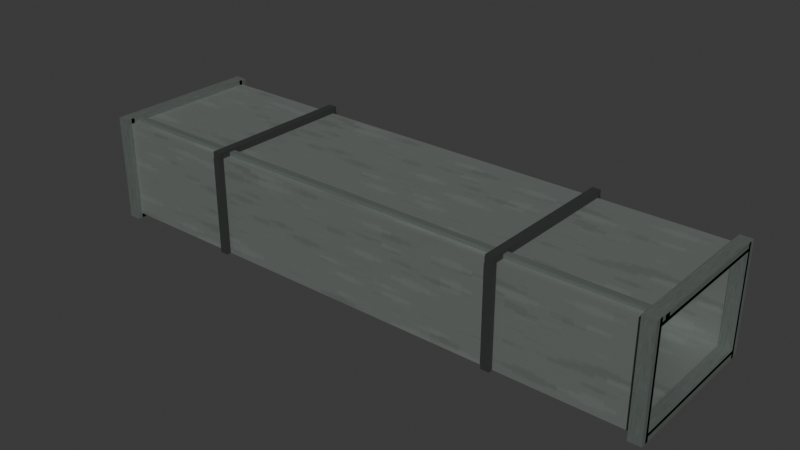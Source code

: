 # Source: hvac_duct_straight.blend  (saved by Blender 4.3.34; exported with 4.5.12 LTS)
import bpy
from mathutils import Matrix  # noqa: F401  (used for matrix-valued properties, if any)

bpy.ops.wm.read_factory_settings(use_empty=True)
scene = bpy.context.scene
scene.name = 'Scene'

# ---- collections
col_collection = bpy.data.collections.new('Collection'); scene.collection.children.link(col_collection)

# ---- images (referenced by path relative to the original .blend; pixels are not part of the script)
import os
ASSET_DIR = os.environ.get("B2B_ASSET_DIR", "")  # directory of the original .blend (textures are referenced by path, not embedded)
HERE = os.path.dirname(os.path.abspath(__file__))  # packed textures are extracted next to this script under _unpacked/

def load_image(name, relpath, width, height, colorspace="sRGB"):
    """Load a texture the original file referenced (path relative to the .blend, or extracted next to this script)."""
    p = next((c for c in (os.path.join(HERE, relpath), os.path.join(ASSET_DIR, relpath)) if relpath and os.path.exists(c)), "")
    if p:
        img = bpy.data.images.load(p, check_existing=True)
        img.name = name
    else:  # same state as the original file: an image datablock whose file is absent (Cycles renders it pink)
        img = bpy.data.images.new(name, width, height)
        img.source = "FILE"
        img.filepath = "//" + (relpath or name)
    img.colorspace_settings.name = colorspace
    return img
img_liminal_utility_256_png = load_image('liminal_utility_256.png', '_unpacked/liminal_utility_256.6681fb18.png', 256, 256, 'sRGB')

# ---- materials (node trees are filled in below, after node groups)
mat_galvanized = bpy.data.materials.new('galvanized')
mat_brushed = bpy.data.materials.new('brushed')
mat_charcoal = bpy.data.materials.new('charcoal')

# ---- material node trees
mat_galvanized.use_nodes = True; mat_galvanized.node_tree.nodes.clear()
_N = mat_galvanized.node_tree.nodes; _L = mat_galvanized.node_tree.links
n0 = _N.new('ShaderNodeBsdfPrincipled'); n0.name = 'Principled BSDF'; n0.location = (10, 300)
n0.inputs[1].default_value = 0.55
n0.inputs[2].default_value = 0.48
n1 = _N.new('ShaderNodeOutputMaterial'); n1.name = 'Material Output'; n1.location = (300, 300)
n2 = _N.new('ShaderNodeTexImage'); n2.name = 'Image Texture'; n2.location = (0, 0)
n2.image = img_liminal_utility_256_png
n2.interpolation = 'Closest'
_L.new(n0.outputs[0], n1.inputs[0])
_L.new(n2.outputs[0], n0.inputs[0])
n1.is_active_output = True
mat_brushed.use_nodes = True; mat_brushed.node_tree.nodes.clear()
_N = mat_brushed.node_tree.nodes; _L = mat_brushed.node_tree.links
n0 = _N.new('ShaderNodeBsdfPrincipled'); n0.name = 'Principled BSDF'; n0.location = (10, 300)
n0.inputs[1].default_value = 0.55
n0.inputs[2].default_value = 0.48
n1 = _N.new('ShaderNodeOutputMaterial'); n1.name = 'Material Output'; n1.location = (300, 300)
n2 = _N.new('ShaderNodeTexImage'); n2.name = 'Image Texture'; n2.location = (0, 0)
n2.image = img_liminal_utility_256_png
n2.interpolation = 'Closest'
_L.new(n0.outputs[0], n1.inputs[0])
_L.new(n2.outputs[0], n0.inputs[0])
n1.is_active_output = True
mat_charcoal.use_nodes = True; mat_charcoal.node_tree.nodes.clear()
_N = mat_charcoal.node_tree.nodes; _L = mat_charcoal.node_tree.links
n0 = _N.new('ShaderNodeBsdfPrincipled'); n0.name = 'Principled BSDF'; n0.location = (10, 300)
n0.inputs[2].default_value = 0.82
n1 = _N.new('ShaderNodeOutputMaterial'); n1.name = 'Material Output'; n1.location = (300, 300)
n2 = _N.new('ShaderNodeTexImage'); n2.name = 'Image Texture'; n2.location = (0, 0)
n2.image = img_liminal_utility_256_png
n2.interpolation = 'Closest'
_L.new(n0.outputs[0], n1.inputs[0])
_L.new(n2.outputs[0], n0.inputs[0])
n1.is_active_output = True

# ---- world
world_world = bpy.data.worlds.new('World'); scene.world = world_world
world_world.use_nodes = True; world_world.node_tree.nodes.clear()
_N = world_world.node_tree.nodes; _L = world_world.node_tree.links
n0 = _N.new('ShaderNodeOutputWorld'); n0.name = 'World Output'; n0.location = (300, 300)
n1 = _N.new('ShaderNodeBackground'); n1.name = 'Background'; n1.location = (10, 300)
n1.inputs[0].default_value = (0.05088, 0.05088, 0.05088, 1.0)
_L.new(n1.outputs[0], n0.inputs[0])
n0.is_active_output = True
world_world.color = (0.05088, 0.05088, 0.05088)
world_world.sun_shadow_jitter_overblur = 0.0

# ---- meshes
me_cube_001 = bpy.data.meshes.new('Cube.001')
me_cube_001.from_pydata([(-1.2, 0.288, 0.0205), (-1.2, 0.288, 0.4205), (-1.2, 0.3, 0.0205), (-1.2, 0.3, 0.4205), (1.2, 0.288, 0.0205), (1.2, 0.288, 0.4205), (1.2, 0.3, 0.0205), (1.2, 0.3, 0.4205), (-1.2, -0.288, 0.0205), (-1.2, -0.288, 0.0325), (-1.2, 0.288, 0.0205), (-1.2, 0.288, 0.0325), (1.2, -0.288, 0.0205), (1.2, -0.288, 0.0325), (1.2, 0.288, 0.0205), (1.2, 0.288, 0.0325), (-1.2, -0.3, 0.0205), (-1.2, -0.3, 0.4205), (-1.2, -0.288, 0.0205), (-1.2, -0.288, 0.4205), (1.2, -0.3, 0.0205), (1.2, -0.3, 0.4205), (1.2, -0.288, 0.0205), (1.2, -0.288, 0.4205), (-1.2, -0.288, 0.4085), (-1.2, -0.288, 0.4205), (-1.2, 0.288, 0.4085), (-1.2, 0.288, 0.4205), (1.2, -0.288, 0.4085), (1.2, -0.288, 0.4205), (1.2, 0.288, 0.4085), (1.2, 0.288, 0.4205), (-1.2, 0.2855, 0.0005), (-1.2, 0.2855, 0.4405), (-1.2, 0.3205, 0.0005), (-1.2, 0.3205, 0.4405), (-1.15, 0.2855, 0.0005), (-1.15, 0.2855, 0.4405), (-1.15, 0.3205, 0.0005), (-1.15, 0.3205, 0.4405), (-1.2, -0.3, 0.0), (-1.2, -0.3, 0.035), (-1.2, 0.3, 0.0), (-1.2, 0.3, 0.035), (-1.15, -0.3, 0.0), (-1.15, -0.3, 0.035), (-1.15, 0.3, 0.0), (-1.15, 0.3, 0.035), (-1.2, -0.3205, 0.0005), (-1.2, -0.3205, 0.4405), (-1.2, -0.2855, 0.0005), (-1.2, -0.2855, 0.4405), (-1.15, -0.3205, 0.0005), (-1.15, -0.3205, 0.4405), (-1.15, -0.2855, 0.0005), (-1.15, -0.2855, 0.4405), (-1.2, -0.3, 0.406), (-1.2, -0.3, 0.441), (-1.2, 0.3, 0.406), (-1.2, 0.3, 0.441), (-1.15, -0.3, 0.406), (-1.15, -0.3, 0.441), (-1.15, 0.3, 0.406), (-1.15, 0.3, 0.441), (1.15, 0.2855, 0.0005), (1.15, 0.2855, 0.4405), (1.15, 0.3205, 0.0005), (1.15, 0.3205, 0.4405), (1.2, 0.2855, 0.0005), (1.2, 0.2855, 0.4405), (1.2, 0.3205, 0.0005), (1.2, 0.3205, 0.4405), (1.15, -0.3, 0.0), (1.15, -0.3, 0.035), (1.15, 0.3, 0.0), (1.15, 0.3, 0.035), (1.2, -0.3, 0.0), (1.2, -0.3, 0.035), (1.2, 0.3, 0.0), (1.2, 0.3, 0.035), (1.15, -0.3205, 0.0005), (1.15, -0.3205, 0.4405), (1.15, -0.2855, 0.0005), (1.15, -0.2855, 0.4405), (1.2, -0.3205, 0.0005), (1.2, -0.3205, 0.4405), (1.2, -0.2855, 0.0005), (1.2, -0.2855, 0.4405), (1.15, -0.3, 0.406), (1.15, -0.3, 0.441), (1.15, 0.3, 0.406), (1.15, 0.3, 0.441), (1.2, -0.3, 0.406), (1.2, -0.3, 0.441), (1.2, 0.3, 0.406), (1.2, 0.3, 0.441), (-1.2, -0.2675, 0.4205), (-1.2, -0.2675, 0.4365), (-1.2, -0.2425, 0.4205), (-1.2, -0.2425, 0.4365), (1.2, -0.2675, 0.4205), (1.2, -0.2675, 0.4365), (1.2, -0.2425, 0.4205), (1.2, -0.2425, 0.4365), (-0.641, -0.3175, 0.421), (-0.641, -0.3175, 0.446), (-0.641, 0.3175, 0.421), (-0.641, 0.3175, 0.446), (-0.607, -0.3175, 0.421), (-0.607, -0.3175, 0.446), (-0.607, 0.3175, 0.421), (-0.607, 0.3175, 0.446), (-0.641, 0.302, 0.0205), (-0.641, 0.302, 0.4205), (-0.641, 0.32, 0.0205), (-0.641, 0.32, 0.4205), (-0.607, 0.302, 0.0205), (-0.607, 0.302, 0.4205), (-0.607, 0.32, 0.0205), (-0.607, 0.32, 0.4205), (-0.641, -0.32, 0.0205), (-0.641, -0.32, 0.4205), (-0.641, -0.302, 0.0205), (-0.641, -0.302, 0.4205), (-0.607, -0.32, 0.0205), (-0.607, -0.32, 0.4205), (-0.607, -0.302, 0.0205), (-0.607, -0.302, 0.4205), (0.607, -0.3175, 0.421), (0.607, -0.3175, 0.446), (0.607, 0.3175, 0.421), (0.607, 0.3175, 0.446), (0.641, -0.3175, 0.421), (0.641, -0.3175, 0.446), (0.641, 0.3175, 0.421), (0.641, 0.3175, 0.446), (0.607, 0.302, 0.0205), (0.607, 0.302, 0.4205), (0.607, 0.32, 0.0205), (0.607, 0.32, 0.4205), (0.641, 0.302, 0.0205), (0.641, 0.302, 0.4205), (0.641, 0.32, 0.0205), (0.641, 0.32, 0.4205), (0.607, -0.32, 0.0205), (0.607, -0.32, 0.4205), (0.607, -0.302, 0.0205), (0.607, -0.302, 0.4205), (0.641, -0.32, 0.0205), (0.641, -0.32, 0.4205), (0.641, -0.302, 0.0205), (0.641, -0.302, 0.4205)], [], [(1, 2, 0), (3, 6, 2), (7, 4, 6), (5, 0, 4), (6, 0, 2), (3, 5, 7), (9, 10, 8), (11, 14, 10), (15, 12, 14), (13, 8, 12), (14, 8, 10), (11, 13, 15), (17, 18, 16), (19, 22, 18), (23, 20, 22), (21, 16, 20), (22, 16, 18), (19, 21, 23), (25, 26, 24), (27, 30, 26), (31, 28, 30), (29, 24, 28), (30, 24, 26), (27, 29, 31), (33, 34, 32), (35, 38, 34), (39, 36, 38), (37, 32, 36), (38, 32, 34), (35, 37, 39), (41, 42, 40), (43, 46, 42), (47, 44, 46), (45, 40, 44), (46, 40, 42), (43, 45, 47), (49, 50, 48), (51, 54, 50), (55, 52, 54), (53, 48, 52), (54, 48, 50), (51, 53, 55), (57, 58, 56), (59, 62, 58), (63, 60, 62), (61, 56, 60), (62, 56, 58), (59, 61, 63), (65, 66, 64), (67, 70, 66), (71, 68, 70), (69, 64, 68), (70, 64, 66), (67, 69, 71), (73, 74, 72), (75, 78, 74), (79, 76, 78), (77, 72, 76), (78, 72, 74), (75, 77, 79), (81, 82, 80), (83, 86, 82), (87, 84, 86), (85, 80, 84), (86, 80, 82), (83, 85, 87), (89, 90, 88), (91, 94, 90), (95, 92, 94), (93, 88, 92), (94, 88, 90), (91, 93, 95), (97, 98, 96), (99, 102, 98), (103, 100, 102), (101, 96, 100), (102, 96, 98), (99, 101, 103), (105, 106, 104), (107, 110, 106), (111, 108, 110), (109, 104, 108), (110, 104, 106), (107, 109, 111), (113, 114, 112), (115, 118, 114), (119, 116, 118), (117, 112, 116), (118, 112, 114), (115, 117, 119), (121, 122, 120), (123, 126, 122), (127, 124, 126), (125, 120, 124), (126, 120, 122), (123, 125, 127), (129, 130, 128), (131, 134, 130), (135, 132, 134), (133, 128, 132), (134, 128, 130), (131, 133, 135), (137, 138, 136), (139, 142, 138), (143, 140, 142), (141, 136, 140), (142, 136, 138), (139, 141, 143), (145, 146, 144), (147, 150, 146), (151, 148, 150), (149, 144, 148), (150, 144, 146), (147, 149, 151), (1, 3, 2), (3, 7, 6), (7, 5, 4), (5, 1, 0), (6, 4, 0), (3, 1, 5), (9, 11, 10), (11, 15, 14), (15, 13, 12), (13, 9, 8), (14, 12, 8), (11, 9, 13), (17, 19, 18), (19, 23, 22), (23, 21, 20), (21, 17, 16), (22, 20, 16), (19, 17, 21), (25, 27, 26), (27, 31, 30), (31, 29, 28), (29, 25, 24), (30, 28, 24), (27, 25, 29), (33, 35, 34), (35, 39, 38), (39, 37, 36), (37, 33, 32), (38, 36, 32), (35, 33, 37), (41, 43, 42), (43, 47, 46), (47, 45, 44), (45, 41, 40), (46, 44, 40), (43, 41, 45), (49, 51, 50), (51, 55, 54), (55, 53, 52), (53, 49, 48), (54, 52, 48), (51, 49, 53), (57, 59, 58), (59, 63, 62), (63, 61, 60), (61, 57, 56), (62, 60, 56), (59, 57, 61), (65, 67, 66), (67, 71, 70), (71, 69, 68), (69, 65, 64), (70, 68, 64), (67, 65, 69), (73, 75, 74), (75, 79, 78), (79, 77, 76), (77, 73, 72), (78, 76, 72), (75, 73, 77), (81, 83, 82), (83, 87, 86), (87, 85, 84), (85, 81, 80), (86, 84, 80), (83, 81, 85), (89, 91, 90), (91, 95, 94), (95, 93, 92), (93, 89, 88), (94, 92, 88), (91, 89, 93), (97, 99, 98), (99, 103, 102), (103, 101, 100), (101, 97, 96), (102, 100, 96), (99, 97, 101), (105, 107, 106), (107, 111, 110), (111, 109, 108), (109, 105, 104), (110, 108, 104), (107, 105, 109), (113, 115, 114), (115, 119, 118), (119, 117, 116), (117, 113, 112), (118, 116, 112), (115, 113, 117), (121, 123, 122), (123, 127, 126), (127, 125, 124), (125, 121, 120), (126, 124, 120), (123, 121, 125), (129, 131, 130), (131, 135, 134), (135, 133, 132), (133, 129, 128), (134, 132, 128), (131, 129, 133), (137, 139, 138), (139, 143, 142), (143, 141, 140), (141, 137, 136), (142, 140, 136), (139, 137, 141), (145, 147, 146), (147, 151, 150), (151, 149, 148), (149, 145, 144), (150, 148, 144), (147, 145, 149)])
me_cube_001.polygons.foreach_set('material_index', [0, 0, 0, 0, 0, 0, 0, 0, 0, 0, 0, 0, 0, 0, 0, 0, 0, 0, 0, 0, 0, 0, 0, 0, 1, 1, 1, 1, 1, 1, 1, 1, 1, 1, 1, 1, 1, 1, 1, 1, 1, 1, 1, 1, 1, 1, 1, 1, 1, 1, 1, 1, 1, 1, 1, 1, 1, 1, 1, 1, 1, 1, 1, 1, 1, 1, 1, 1, 1, 1, 1, 1, 1, 1, 1, 1, 1, 1, 2, 2, 2, 2, 2, 2, 2, 2, 2, 2, 2, 2, 2, 2, 2, 2, 2, 2, 2, 2, 2, 2, 2, 2, 2, 2, 2, 2, 2, 2, 2, 2, 2, 2, 2, 2, 0, 0, 0, 0, 0, 0, 0, 0, 0, 0, 0, 0, 0, 0, 0, 0, 0, 0, 0, 0, 0, 0, 0, 0, 1, 1, 1, 1, 1, 1, 1, 1, 1, 1, 1, 1, 1, 1, 1, 1, 1, 1, 1, 1, 1, 1, 1, 1, 1, 1, 1, 1, 1, 1, 1, 1, 1, 1, 1, 1, 1, 1, 1, 1, 1, 1, 1, 1, 1, 1, 1, 1, 1, 1, 1, 1, 1, 1, 2, 2, 2, 2, 2, 2, 2, 2, 2, 2, 2, 2, 2, 2, 2, 2, 2, 2, 2, 2, 2, 2, 2, 2, 2, 2, 2, 2, 2, 2, 2, 2, 2, 2, 2, 2])
_uv = me_cube_001.uv_layers.new(name='UVMap')
_uv.uv.foreach_set('vector', [0.01375, 0.9862, 0.2362, 0.7638, 0.01375, 0.7638, 0.01375, 0.9862, 0.2362, 0.7638, 0.01375, 0.7638, 0.2362, 0.9862, 0.01375, 0.7638, 0.2362, 0.7638, 0.2362, 0.9862, 0.01375, 0.7638, 0.2362, 0.7638, 0.2362, 0.9862, 0.01375, 0.7638, 0.01375, 0.9862, 0.01375, 0.9862, 0.2362, 0.7638, 0.2362, 0.9862, 0.01375, 0.9862, 0.2362, 0.7638, 0.01375, 0.7638, 0.01375, 0.9862, 0.2362, 0.7638, 0.01375, 0.7638, 0.2362, 0.9862, 0.01375, 0.7638, 0.2362, 0.7638, 0.2362, 0.9862, 0.01375, 0.7638, 0.2362, 0.7638, 0.2362, 0.9862, 0.01375, 0.7638, 0.01375, 0.9862, 0.01375, 0.9862, 0.2362, 0.7638, 0.2362, 0.9862, 0.01375, 0.9862, 0.2362, 0.7638, 0.01375, 0.7638, 0.01375, 0.9862, 0.2362, 0.7638, 0.01375, 0.7638, 0.2362, 0.9862, 0.01375, 0.7638, 0.2362, 0.7638, 0.2362, 0.9862, 0.01375, 0.7638, 0.2362, 0.7638, 0.2362, 0.9862, 0.01375, 0.7638, 0.01375, 0.9862, 0.01375, 0.9862, 0.2362, 0.7638, 0.2362, 0.9862, 0.01375, 0.9862, 0.2362, 0.7638, 0.01375, 0.7638, 0.01375, 0.9862, 0.2362, 0.7638, 0.01375, 0.7638, 0.2362, 0.9862, 0.01375, 0.7638, 0.2362, 0.7638, 0.2362, 0.9862, 0.01375, 0.7638, 0.2362, 0.7638, 0.2362, 0.9862, 0.01375, 0.7638, 0.01375, 0.9862, 0.01375, 0.9862, 0.2362, 0.7638, 0.2362, 0.9862, 0.01375, 0.2362, 0.2362, 0.01375, 0.01375, 0.01375, 0.01375, 0.2362, 0.2362, 0.01375, 0.01375, 0.01375, 0.2362, 0.2362, 0.01375, 0.01375, 0.2362, 0.01375, 0.2362, 0.2362, 0.01375, 0.01375, 0.2362, 0.01375, 0.2362, 0.2362, 0.01375, 0.01375, 0.01375, 0.2362, 0.01375, 0.2362, 0.2362, 0.01375, 0.2362, 0.2362, 0.01375, 0.2362, 0.2362, 0.01375, 0.01375, 0.01375, 0.01375, 0.2362, 0.2362, 0.01375, 0.01375, 0.01375, 0.2362, 0.2362, 0.01375, 0.01375, 0.2362, 0.01375, 0.2362, 0.2362, 0.01375, 0.01375, 0.2362, 0.01375, 0.2362, 0.2362, 0.01375, 0.01375, 0.01375, 0.2362, 0.01375, 0.2362, 0.2362, 0.01375, 0.2362, 0.2362, 0.01375, 0.2362, 0.2362, 0.01375, 0.01375, 0.01375, 0.01375, 0.2362, 0.2362, 0.01375, 0.01375, 0.01375, 0.2362, 0.2362, 0.01375, 0.01375, 0.2362, 0.01375, 0.2362, 0.2362, 0.01375, 0.01375, 0.2362, 0.01375, 0.2362, 0.2362, 0.01375, 0.01375, 0.01375, 0.2362, 0.01375, 0.2362, 0.2362, 0.01375, 0.2362, 0.2362, 0.01375, 0.2362, 0.2362, 0.01375, 0.01375, 0.01375, 0.01375, 0.2362, 0.2362, 0.01375, 0.01375, 0.01375, 0.2362, 0.2362, 0.01375, 0.01375, 0.2362, 0.01375, 0.2362, 0.2362, 0.01375, 0.01375, 0.2362, 0.01375, 0.2362, 0.2362, 0.01375, 0.01375, 0.01375, 0.2362, 0.01375, 0.2362, 0.2362, 0.01375, 0.2362, 0.2362, 0.01375, 0.2362, 0.2362, 0.01375, 0.01375, 0.01375, 0.01375, 0.2362, 0.2362, 0.01375, 0.01375, 0.01375, 0.2362, 0.2362, 0.01375, 0.01375, 0.2362, 0.01375, 0.2362, 0.2362, 0.01375, 0.01375, 0.2362, 0.01375, 0.2362, 0.2362, 0.01375, 0.01375, 0.01375, 0.2362, 0.01375, 0.2362, 0.2362, 0.01375, 0.2362, 0.2362, 0.01375, 0.2362, 0.2362, 0.01375, 0.01375, 0.01375, 0.01375, 0.2362, 0.2362, 0.01375, 0.01375, 0.01375, 0.2362, 0.2362, 0.01375, 0.01375, 0.2362, 0.01375, 0.2362, 0.2362, 0.01375, 0.01375, 0.2362, 0.01375, 0.2362, 0.2362, 0.01375, 0.01375, 0.01375, 0.2362, 0.01375, 0.2362, 0.2362, 0.01375, 0.2362, 0.2362, 0.01375, 0.2362, 0.2362, 0.01375, 0.01375, 0.01375, 0.01375, 0.2362, 0.2362, 0.01375, 0.01375, 0.01375, 0.2362, 0.2362, 0.01375, 0.01375, 0.2362, 0.01375, 0.2362, 0.2362, 0.01375, 0.01375, 0.2362, 0.01375, 0.2362, 0.2362, 0.01375, 0.01375, 0.01375, 0.2362, 0.01375, 0.2362, 0.2362, 0.01375, 0.2362, 0.2362, 0.01375, 0.2362, 0.2362, 0.01375, 0.01375, 0.01375, 0.01375, 0.2362, 0.2362, 0.01375, 0.01375, 0.01375, 0.2362, 0.2362, 0.01375, 0.01375, 0.2362, 0.01375, 0.2362, 0.2362, 0.01375, 0.01375, 0.2362, 0.01375, 0.2362, 0.2362, 0.01375, 0.01375, 0.01375, 0.2362, 0.01375, 0.2362, 0.2362, 0.01375, 0.2362, 0.2362, 0.01375, 0.2362, 0.2362, 0.01375, 0.01375, 0.01375, 0.01375, 0.2362, 0.2362, 0.01375, 0.01375, 0.01375, 0.2362, 0.2362, 0.01375, 0.01375, 0.2362, 0.01375, 0.2362, 0.2362, 0.01375, 0.01375, 0.2362, 0.01375, 0.2362, 0.2362, 0.01375, 0.01375, 0.01375, 0.2362, 0.01375, 0.2362, 0.2362, 0.01375, 0.2362, 0.2362, 0.2637, 0.9862, 0.4863, 0.7638, 0.2637, 0.7638, 0.2637, 0.9862, 0.4863, 0.7638, 0.2637, 0.7638, 0.4863, 0.9862, 0.2637, 0.7638, 0.4863, 0.7638, 0.4863, 0.9862, 0.2637, 0.7638, 0.4863, 0.7638, 0.4863, 0.9862, 0.2637, 0.7638, 0.2637, 0.9862, 0.2637, 0.9862, 0.4863, 0.7638, 0.4863, 0.9862, 0.2637, 0.9862, 0.4863, 0.7638, 0.2637, 0.7638, 0.2637, 0.9862, 0.4863, 0.7638, 0.2637, 0.7638, 0.4863, 0.9862, 0.2637, 0.7638, 0.4863, 0.7638, 0.4863, 0.9862, 0.2637, 0.7638, 0.4863, 0.7638, 0.4863, 0.9862, 0.2637, 0.7638, 0.2637, 0.9862, 0.2637, 0.9862, 0.4863, 0.7638, 0.4863, 0.9862, 0.2637, 0.9862, 0.4863, 0.7638, 0.2637, 0.7638, 0.2637, 0.9862, 0.4863, 0.7638, 0.2637, 0.7638, 0.4863, 0.9862, 0.2637, 0.7638, 0.4863, 0.7638, 0.4863, 0.9862, 0.2637, 0.7638, 0.4863, 0.7638, 0.4863, 0.9862, 0.2637, 0.7638, 0.2637, 0.9862, 0.2637, 0.9862, 0.4863, 0.7638, 0.4863, 0.9862, 0.2637, 0.9862, 0.4863, 0.7638, 0.2637, 0.7638, 0.2637, 0.9862, 0.4863, 0.7638, 0.2637, 0.7638, 0.4863, 0.9862, 0.2637, 0.7638, 0.4863, 0.7638, 0.4863, 0.9862, 0.2637, 0.7638, 0.4863, 0.7638, 0.4863, 0.9862, 0.2637, 0.7638, 0.2637, 0.9862, 0.2637, 0.9862, 0.4863, 0.7638, 0.4863, 0.9862, 0.2637, 0.9862, 0.4863, 0.7638, 0.2637, 0.7638, 0.2637, 0.9862, 0.4863, 0.7638, 0.2637, 0.7638, 0.4863, 0.9862, 0.2637, 0.7638, 0.4863, 0.7638, 0.4863, 0.9862, 0.2637, 0.7638, 0.4863, 0.7638, 0.4863, 0.9862, 0.2637, 0.7638, 0.2637, 0.9862, 0.2637, 0.9862, 0.4863, 0.7638, 0.4863, 0.9862, 0.2637, 0.9862, 0.4863, 0.7638, 0.2637, 0.7638, 0.2637, 0.9862, 0.4863, 0.7638, 0.2637, 0.7638, 0.4863, 0.9862, 0.2637, 0.7638, 0.4863, 0.7638, 0.4863, 0.9862, 0.2637, 0.7638, 0.4863, 0.7638, 0.4863, 0.9862, 0.2637, 0.7638, 0.2637, 0.9862, 0.2637, 0.9862, 0.4863, 0.7638, 0.4863, 0.9862, 0.01375, 0.9862, 0.2362, 0.9862, 0.2362, 0.7638, 0.01375, 0.9862, 0.2362, 0.9862, 0.2362, 0.7638, 0.2362, 0.9862, 0.01375, 0.9862, 0.01375, 0.7638, 0.2362, 0.9862, 0.01375, 0.9862, 0.01375, 0.7638, 0.2362, 0.9862, 0.2362, 0.7638, 0.01375, 0.7638, 0.01375, 0.9862, 0.01375, 0.7638, 0.2362, 0.7638, 0.01375, 0.9862, 0.2362, 0.9862, 0.2362, 0.7638, 0.01375, 0.9862, 0.2362, 0.9862, 0.2362, 0.7638, 0.2362, 0.9862, 0.01375, 0.9862, 0.01375, 0.7638, 0.2362, 0.9862, 0.01375, 0.9862, 0.01375, 0.7638, 0.2362, 0.9862, 0.2362, 0.7638, 0.01375, 0.7638, 0.01375, 0.9862, 0.01375, 0.7638, 0.2362, 0.7638, 0.01375, 0.9862, 0.2362, 0.9862, 0.2362, 0.7638, 0.01375, 0.9862, 0.2362, 0.9862, 0.2362, 0.7638, 0.2362, 0.9862, 0.01375, 0.9862, 0.01375, 0.7638, 0.2362, 0.9862, 0.01375, 0.9862, 0.01375, 0.7638, 0.2362, 0.9862, 0.2362, 0.7638, 0.01375, 0.7638, 0.01375, 0.9862, 0.01375, 0.7638, 0.2362, 0.7638, 0.01375, 0.9862, 0.2362, 0.9862, 0.2362, 0.7638, 0.01375, 0.9862, 0.2362, 0.9862, 0.2362, 0.7638, 0.2362, 0.9862, 0.01375, 0.9862, 0.01375, 0.7638, 0.2362, 0.9862, 0.01375, 0.9862, 0.01375, 0.7638, 0.2362, 0.9862, 0.2362, 0.7638, 0.01375, 0.7638, 0.01375, 0.9862, 0.01375, 0.7638, 0.2362, 0.7638, 0.01375, 0.2362, 0.2362, 0.2362, 0.2362, 0.01375, 0.01375, 0.2362, 0.2362, 0.2362, 0.2362, 0.01375, 0.2362, 0.2362, 0.01375, 0.2362, 0.01375, 0.01375, 0.2362, 0.2362, 0.01375, 0.2362, 0.01375, 0.01375, 0.2362, 0.2362, 0.2362, 0.01375, 0.01375, 0.01375, 0.01375, 0.2362, 0.01375, 0.01375, 0.2362, 0.01375, 0.01375, 0.2362, 0.2362, 0.2362, 0.2362, 0.01375, 0.01375, 0.2362, 0.2362, 0.2362, 0.2362, 0.01375, 0.2362, 0.2362, 0.01375, 0.2362, 0.01375, 0.01375, 0.2362, 0.2362, 0.01375, 0.2362, 0.01375, 0.01375, 0.2362, 0.2362, 0.2362, 0.01375, 0.01375, 0.01375, 0.01375, 0.2362, 0.01375, 0.01375, 0.2362, 0.01375, 0.01375, 0.2362, 0.2362, 0.2362, 0.2362, 0.01375, 0.01375, 0.2362, 0.2362, 0.2362, 0.2362, 0.01375, 0.2362, 0.2362, 0.01375, 0.2362, 0.01375, 0.01375, 0.2362, 0.2362, 0.01375, 0.2362, 0.01375, 0.01375, 0.2362, 0.2362, 0.2362, 0.01375, 0.01375, 0.01375, 0.01375, 0.2362, 0.01375, 0.01375, 0.2362, 0.01375, 0.01375, 0.2362, 0.2362, 0.2362, 0.2362, 0.01375, 0.01375, 0.2362, 0.2362, 0.2362, 0.2362, 0.01375, 0.2362, 0.2362, 0.01375, 0.2362, 0.01375, 0.01375, 0.2362, 0.2362, 0.01375, 0.2362, 0.01375, 0.01375, 0.2362, 0.2362, 0.2362, 0.01375, 0.01375, 0.01375, 0.01375, 0.2362, 0.01375, 0.01375, 0.2362, 0.01375, 0.01375, 0.2362, 0.2362, 0.2362, 0.2362, 0.01375, 0.01375, 0.2362, 0.2362, 0.2362, 0.2362, 0.01375, 0.2362, 0.2362, 0.01375, 0.2362, 0.01375, 0.01375, 0.2362, 0.2362, 0.01375, 0.2362, 0.01375, 0.01375, 0.2362, 0.2362, 0.2362, 0.01375, 0.01375, 0.01375, 0.01375, 0.2362, 0.01375, 0.01375, 0.2362, 0.01375, 0.01375, 0.2362, 0.2362, 0.2362, 0.2362, 0.01375, 0.01375, 0.2362, 0.2362, 0.2362, 0.2362, 0.01375, 0.2362, 0.2362, 0.01375, 0.2362, 0.01375, 0.01375, 0.2362, 0.2362, 0.01375, 0.2362, 0.01375, 0.01375, 0.2362, 0.2362, 0.2362, 0.01375, 0.01375, 0.01375, 0.01375, 0.2362, 0.01375, 0.01375, 0.2362, 0.01375, 0.01375, 0.2362, 0.2362, 0.2362, 0.2362, 0.01375, 0.01375, 0.2362, 0.2362, 0.2362, 0.2362, 0.01375, 0.2362, 0.2362, 0.01375, 0.2362, 0.01375, 0.01375, 0.2362, 0.2362, 0.01375, 0.2362, 0.01375, 0.01375, 0.2362, 0.2362, 0.2362, 0.01375, 0.01375, 0.01375, 0.01375, 0.2362, 0.01375, 0.01375, 0.2362, 0.01375, 0.01375, 0.2362, 0.2362, 0.2362, 0.2362, 0.01375, 0.01375, 0.2362, 0.2362, 0.2362, 0.2362, 0.01375, 0.2362, 0.2362, 0.01375, 0.2362, 0.01375, 0.01375, 0.2362, 0.2362, 0.01375, 0.2362, 0.01375, 0.01375, 0.2362, 0.2362, 0.2362, 0.01375, 0.01375, 0.01375, 0.01375, 0.2362, 0.01375, 0.01375, 0.2362, 0.01375, 0.01375, 0.2362, 0.2362, 0.2362, 0.2362, 0.01375, 0.01375, 0.2362, 0.2362, 0.2362, 0.2362, 0.01375, 0.2362, 0.2362, 0.01375, 0.2362, 0.01375, 0.01375, 0.2362, 0.2362, 0.01375, 0.2362, 0.01375, 0.01375, 0.2362, 0.2362, 0.2362, 0.01375, 0.01375, 0.01375, 0.01375, 0.2362, 0.01375, 0.01375, 0.2362, 0.01375, 0.2637, 0.9862, 0.4863, 0.9862, 0.4863, 0.7638, 0.2637, 0.9862, 0.4863, 0.9862, 0.4863, 0.7638, 0.4863, 0.9862, 0.2637, 0.9862, 0.2637, 0.7638, 0.4863, 0.9862, 0.2637, 0.9862, 0.2637, 0.7638, 0.4863, 0.9862, 0.4863, 0.7638, 0.2637, 0.7638, 0.2637, 0.9862, 0.2637, 0.7638, 0.4863, 0.7638, 0.2637, 0.9862, 0.4863, 0.9862, 0.4863, 0.7638, 0.2637, 0.9862, 0.4863, 0.9862, 0.4863, 0.7638, 0.4863, 0.9862, 0.2637, 0.9862, 0.2637, 0.7638, 0.4863, 0.9862, 0.2637, 0.9862, 0.2637, 0.7638, 0.4863, 0.9862, 0.4863, 0.7638, 0.2637, 0.7638, 0.2637, 0.9862, 0.2637, 0.7638, 0.4863, 0.7638, 0.2637, 0.9862, 0.4863, 0.9862, 0.4863, 0.7638, 0.2637, 0.9862, 0.4863, 0.9862, 0.4863, 0.7638, 0.4863, 0.9862, 0.2637, 0.9862, 0.2637, 0.7638, 0.4863, 0.9862, 0.2637, 0.9862, 0.2637, 0.7638, 0.4863, 0.9862, 0.4863, 0.7638, 0.2637, 0.7638, 0.2637, 0.9862, 0.2637, 0.7638, 0.4863, 0.7638, 0.2637, 0.9862, 0.4863, 0.9862, 0.4863, 0.7638, 0.2637, 0.9862, 0.4863, 0.9862, 0.4863, 0.7638, 0.4863, 0.9862, 0.2637, 0.9862, 0.2637, 0.7638, 0.4863, 0.9862, 0.2637, 0.9862, 0.2637, 0.7638, 0.4863, 0.9862, 0.4863, 0.7638, 0.2637, 0.7638, 0.2637, 0.9862, 0.2637, 0.7638, 0.4863, 0.7638, 0.2637, 0.9862, 0.4863, 0.9862, 0.4863, 0.7638, 0.2637, 0.9862, 0.4863, 0.9862, 0.4863, 0.7638, 0.4863, 0.9862, 0.2637, 0.9862, 0.2637, 0.7638, 0.4863, 0.9862, 0.2637, 0.9862, 0.2637, 0.7638, 0.4863, 0.9862, 0.4863, 0.7638, 0.2637, 0.7638, 0.2637, 0.9862, 0.2637, 0.7638, 0.4863, 0.7638, 0.2637, 0.9862, 0.4863, 0.9862, 0.4863, 0.7638, 0.2637, 0.9862, 0.4863, 0.9862, 0.4863, 0.7638, 0.4863, 0.9862, 0.2637, 0.9862, 0.2637, 0.7638, 0.4863, 0.9862, 0.2637, 0.9862, 0.2637, 0.7638, 0.4863, 0.9862, 0.4863, 0.7638, 0.2637, 0.7638, 0.2637, 0.9862, 0.2637, 0.7638, 0.4863, 0.7638])
me_cube_001.materials.append(mat_galvanized)
me_cube_001.materials.append(mat_brushed)
me_cube_001.materials.append(mat_charcoal)
me_cube_001.update()

# ---- objects
ob_hvac_duct_straight = bpy.data.objects.new('hvac_duct_straight', me_cube_001)

# ---- transforms, parenting, visibility, modifiers, constraints
ob_hvac_duct_straight.location = (0.0, 0.0, 0.0)

# ---- collection membership
col_collection.objects.link(ob_hvac_duct_straight)

# ---- scene / render settings (as saved in the file)
scene.frame_start = 1; scene.frame_end = 250; scene.frame_set(1)
scene.render.engine = 'BLENDER_EEVEE_NEXT'
bpy.context.view_layer.update()

# ---- added for rendering (the .blend has no active camera and no usable light): camera, sun
cam_auto = bpy.data.cameras.new('AutoCamera')
cam_auto.lens = 50.0
cam_auto.sensor_width = 36.0
cam_auto.clip_end = 1000.0
ob_auto_camera = bpy.data.objects.new('AutoCamera', cam_auto)
scene.collection.objects.link(ob_auto_camera)
ob_auto_camera.location = (2.33512, -2.80215, 2.0911)
ob_auto_camera.rotation_euler = (1.09748, -7.21219e-08, 0.694738)
scene.camera = ob_auto_camera
light_auto_sun = bpy.data.lights.new('AutoSun', 'SUN')
light_auto_sun.energy = 3.0
light_auto_sun.angle = 0.0523599
ob_auto_sun = bpy.data.objects.new('AutoSun', light_auto_sun)
scene.collection.objects.link(ob_auto_sun)
ob_auto_sun.rotation_euler = (0.872665, 0.174533, 0.523599)
bpy.context.view_layer.update()
